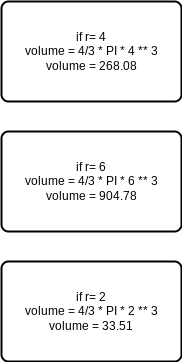

The diagram above was exported from draw.io. Its source (the exported page's mxGraphModel, read from the mxfile embedded in the PNG):
<mxGraphModel dx="1188" dy="1122" grid="1" gridSize="10" guides="1" tooltips="1" connect="1" arrows="1" fold="1" page="1" pageScale="1" pageWidth="827" pageHeight="1169" math="0" shadow="0">
  <root>
    <mxCell id="0" />
    <mxCell id="1" parent="0" />
    <mxCell id="2" value="if r= 4&lt;br&gt;volume = 4/3 * PI * 4 ** 3&lt;br&gt;volume = 268.08" style="rounded=1;whiteSpace=wrap;html=1;absoluteArcSize=1;arcSize=14;strokeWidth=2;" vertex="1" parent="1">
      <mxGeometry x="324" y="230" width="180" height="100" as="geometry" />
    </mxCell>
    <mxCell id="3" value="if r= 6&lt;br&gt;volume = 4/3 * PI * 6 ** 3&lt;br&gt;volume = 904.78" style="rounded=1;whiteSpace=wrap;html=1;absoluteArcSize=1;arcSize=14;strokeWidth=2;" vertex="1" parent="1">
      <mxGeometry x="324" y="360" width="180" height="100" as="geometry" />
    </mxCell>
    <mxCell id="4" value="if r= 2&lt;br&gt;volume = 4/3 * PI * 2 ** 3&lt;br&gt;volume = 33.51" style="rounded=1;whiteSpace=wrap;html=1;absoluteArcSize=1;arcSize=14;strokeWidth=2;" vertex="1" parent="1">
      <mxGeometry x="324" y="490" width="180" height="100" as="geometry" />
    </mxCell>
  </root>
</mxGraphModel>